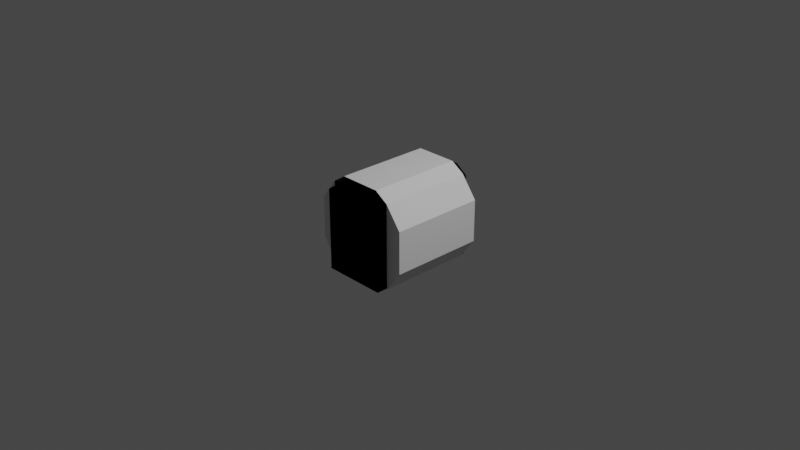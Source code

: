 # Source: base_crewTube1_IVA.blend  (saved by Blender 3.1.7; exported with 4.5.12 LTS)
import bpy
from mathutils import Matrix  # noqa: F401  (used for matrix-valued properties, if any)

bpy.ops.wm.read_factory_settings(use_empty=True)
scene = bpy.context.scene
scene.name = 'Scene'

# ---- collections
col_collection = bpy.data.collections.new('Collection'); scene.collection.children.link(col_collection)

# ---- materials (node trees are filled in below, after node groups)
mat_material_002 = bpy.data.materials.new('Material.002')
mat_material_002.use_transparent_shadow = False

# ---- node groups
ng_color4 = bpy.data.node_groups.new('Color4', 'ShaderNodeTree')
_s = ng_color4.interface.new_socket(name='Color', in_out='OUTPUT', socket_type='NodeSocketColor')
_s = ng_color4.interface.new_socket(name='Alpha', in_out='OUTPUT', socket_type='NodeSocketFloat')
_s = ng_color4.interface.new_socket(name='Color', in_out='INPUT', socket_type='NodeSocketColor')
_s = ng_color4.interface.new_socket(name='Alpha', in_out='INPUT', socket_type='NodeSocketFloat')
_s.min_value = 1.0
_N = ng_color4.nodes; _L = ng_color4.links
n0 = _N.new('NodeGroupInput'); n0.name = 'Group Input'; n0.location = (-403, 18)
n1 = _N.new('NodeGroupOutput'); n1.name = 'Group Output'; n1.location = (154, 24)
_L.new(n0.outputs[1], n1.inputs[1])
_L.new(n0.outputs[0], n1.inputs[0])
n1.is_active_output = True
ng_maincolor = bpy.data.node_groups.new('MainColor', 'ShaderNodeTree')
_s = ng_maincolor.interface.new_socket(name='Color', in_out='OUTPUT', socket_type='NodeSocketColor')
_s = ng_maincolor.interface.new_socket(name='Alpha', in_out='OUTPUT', socket_type='NodeSocketFloat')
_s = ng_maincolor.interface.new_socket(name='VColor', in_out='INPUT', socket_type='NodeSocketColor')
_s = ng_maincolor.interface.new_socket(name='VAlpha', in_out='INPUT', socket_type='NodeSocketFloat')
_s.min_value = 1e+04
_s = ng_maincolor.interface.new_socket(name='CColor', in_out='INPUT', socket_type='NodeSocketColor')
_s = ng_maincolor.interface.new_socket(name='CAlpha', in_out='INPUT', socket_type='NodeSocketFloat')
_s.min_value = 1.0
_s = ng_maincolor.interface.new_socket(name='TColor', in_out='INPUT', socket_type='NodeSocketColor')
_s = ng_maincolor.interface.new_socket(name='TAlpha', in_out='INPUT', socket_type='NodeSocketFloat')
_s.min_value = 1.0
_N = ng_maincolor.nodes; _L = ng_maincolor.links
n0 = _N.new('NodeGroupInput'); n0.name = 'Group Input'; n0.location = (-284, 35)
n1 = _N.new('NodeGroupOutput'); n1.name = 'Group Output'; n1.location = (332, -19)
n2 = _N.new('ShaderNodeMix'); n2.name = 'VC*CC*TC'; n2.location = (127, -33)
n2.label = 'VC*CC*TC'
n2.hide = True
n2.data_type = 'RGBA'
n2.blend_type = 'MULTIPLY'
n2.inputs[0].default_value = 1.0
n3 = _N.new('ShaderNodeMix'); n3.name = 'VC*CC'; n3.location = (-44, 33)
n3.label = 'VC*CC'
n3.hide = True
n3.data_type = 'RGBA'
n3.blend_type = 'MULTIPLY'
n3.inputs[0].default_value = 1.0
n4 = _N.new('ShaderNodeMath'); n4.name = 'VA*CA'; n4.location = (-59, -19)
n4.label = 'VA*CA'
n4.hide = True
n4.operation = 'MULTIPLY'
n4.inputs[2].default_value = 0.0
n5 = _N.new('ShaderNodeMath'); n5.name = 'VA*CA*TA'; n5.location = (130, -79)
n5.label = 'VA*CA*TA'
n5.hide = True
n5.operation = 'MULTIPLY'
n5.inputs[2].default_value = 0.0
_L.new(n0.outputs[2], n3.inputs[7])
_L.new(n0.outputs[4], n2.inputs[7])
_L.new(n2.outputs[2], n1.inputs[0])
_L.new(n3.outputs[2], n2.inputs[6])
_L.new(n0.outputs[0], n3.inputs[6])
_L.new(n0.outputs[1], n4.inputs[0])
_L.new(n0.outputs[3], n4.inputs[1])
_L.new(n4.outputs[0], n5.inputs[0])
_L.new(n0.outputs[5], n5.inputs[1])
_L.new(n5.outputs[0], n1.inputs[1])
n1.is_active_output = True
ng_standardshader = bpy.data.node_groups.new('StandardShader', 'ShaderNodeTree')
_s = ng_standardshader.interface.new_socket(name='BSDF', in_out='OUTPUT', socket_type='NodeSocketShader')
_s = ng_standardshader.interface.new_socket(name='BaseColor', in_out='INPUT', socket_type='NodeSocketColor')
_s = ng_standardshader.interface.new_socket(name='Shininess', in_out='INPUT', socket_type='NodeSocketFloat')
_s.min_value = 1e+04
_s = ng_standardshader.interface.new_socket(name='Gloss', in_out='INPUT', socket_type='NodeSocketFloat')
_s.min_value = 1e+04
_s = ng_standardshader.interface.new_socket(name='Emission', in_out='INPUT', socket_type='NodeSocketColor')
_s = ng_standardshader.interface.new_socket(name='Emission Strength', in_out='INPUT', socket_type='NodeSocketFloat')
_s.min_value = 1e+06
_s = ng_standardshader.interface.new_socket(name='Alpha', in_out='INPUT', socket_type='NodeSocketFloat')
_s.min_value = 1.0
_s = ng_standardshader.interface.new_socket(name='NormalColor', in_out='INPUT', socket_type='NodeSocketColor')
_N = ng_standardshader.nodes; _L = ng_standardshader.links
n0 = _N.new('NodeGroupOutput'); n0.name = 'Group Output'; n0.location = (555, 248)
n1 = _N.new('NodeGroupInput'); n1.name = 'Group Input'; n1.location = (-444, 74)
n2 = _N.new('ShaderNodeNormalMap'); n2.name = 'Normal Map'; n2.location = (-96, -256)
n2.hide = True
n3 = _N.new('ShaderNodeMath'); n3.name = 'Roughness'; n3.location = (-4, -2)
n3.label = 'Roughness'
n3.hide = True
n3.operation = 'SQRT'
n3.inputs[2].default_value = 0.0
n4 = _N.new('ShaderNodeMath'); n4.name = 'SpecularConv'; n4.location = (-120, 39)
n4.label = 'SpecularConv'
n4.hide = True
n4.operation = 'SQRT'
n4.inputs[2].default_value = 0.0
n5 = _N.new('ShaderNodeMath'); n5.name = 'Gloss2Rough'; n5.location = (-176, -1)
n5.label = 'Gloss2Rough'
n5.hide = True
n5.operation = 'SUBTRACT'
n5.inputs[0].default_value = 1.0
n5.inputs[2].default_value = 0.0
n6 = _N.new('ShaderNodeBsdfPrincipled'); n6.name = 'Principled BSDF'; n6.location = (226, 256)
n6.distribution = 'GGX'
n6.subsurface_method = 'BURLEY'
n6.inputs[3].default_value = 1.45
_L.new(n6.outputs[0], n0.inputs[0])
_L.new(n4.outputs[0], n6.inputs[13])
_L.new(n1.outputs[3], n6.inputs[27])
_L.new(n3.outputs[0], n6.inputs[2])
_L.new(n1.outputs[0], n6.inputs[0])
_L.new(n1.outputs[1], n4.inputs[0])
_L.new(n1.outputs[6], n2.inputs[1])
_L.new(n5.outputs[0], n3.inputs[0])
_L.new(n1.outputs[2], n5.inputs[1])
_L.new(n2.outputs[0], n6.inputs[5])
_L.new(n1.outputs[5], n6.inputs[4])
_L.new(n1.outputs[4], n6.inputs[28])
n0.is_active_output = True

# ---- material node trees
mat_material_002.use_nodes = True; mat_material_002.node_tree.nodes.clear()
_N = mat_material_002.node_tree.nodes; _L = mat_material_002.node_tree.links
n0 = _N.new('ShaderNodeTexImage'); n0.name = '_MainTex'; n0.location = (-131, -187)
n0.label = '_MainTex'
n0.hide = True
n1 = _N.new('ShaderNodeUVMap'); n1.name = 'UV Map'; n1.location = (-345, -213)
n2 = _N.new('ShaderNodeGroup'); n2.name = '_Color'; n2.location = (-34, -148)
n2.label = '_Color'
n2.hide = True
n2.node_tree = ng_color4
n2.inputs[0].default_value = (1.0, 1.0, 1.0, 1.0)
n2.inputs[1].default_value = 1.0
n3 = _N.new('ShaderNodeVertexColor'); n3.name = 'Vertex Color'; n3.location = (-31, -96)
n3.hide = True
n4 = _N.new('ShaderNodeOutputMaterial'); n4.name = 'Material Output'; n4.location = (765, 26)
n5 = _N.new('ShaderNodeGroup'); n5.name = 'Group'; n5.location = (157, 9)
n5.node_tree = ng_maincolor
n6 = _N.new('ShaderNodeGroup'); n6.name = 'StandardShader'; n6.location = (542, -4)
n6.node_tree = ng_standardshader
n6.inputs[1].default_value = 0.0
n6.inputs[2].default_value = 0.0
n6.inputs[3].default_value = (0.0, 0.0, 0.0, 1.0)
n6.inputs[4].default_value = 1.0
n6.inputs[6].default_value = (0.5, 0.5, 1.0, 1.0)
n7 = _N.new('ShaderNodeValue'); n7.name = '_Opacity'; n7.location = (327, -167)
n7.label = '_Opacity'
n7.hide = True
n7.outputs[0].default_value = 1.0
_L.new(n1.outputs[0], n0.inputs[0])
_L.new(n6.outputs[0], n4.inputs[0])
_L.new(n2.outputs[0], n5.inputs[2])
_L.new(n2.outputs[1], n5.inputs[3])
_L.new(n0.outputs[0], n5.inputs[4])
_L.new(n0.outputs[1], n5.inputs[5])
_L.new(n5.outputs[0], n6.inputs[0])
_L.new(n3.outputs[1], n5.inputs[1])
_L.new(n3.outputs[0], n5.inputs[0])
_L.new(n7.outputs[0], n6.inputs[5])
n4.is_active_output = True

# ---- world
world_world = bpy.data.worlds.new('World'); scene.world = world_world
world_world.use_nodes = True; world_world.node_tree.nodes.clear()
_N = world_world.node_tree.nodes; _L = world_world.node_tree.links
n0 = _N.new('ShaderNodeOutputWorld'); n0.name = 'World Output'; n0.location = (300, 300)
n1 = _N.new('ShaderNodeBackground'); n1.name = 'Background'; n1.location = (10, 300)
n1.inputs[0].default_value = (0.05088, 0.05088, 0.05088, 1.0)
_L.new(n1.outputs[0], n0.inputs[0])
n0.is_active_output = True
world_world.color = (0.05088, 0.05088, 0.05088)
world_world.use_sun_shadow = False
world_world.sun_shadow_jitter_overblur = 0.0

# ---- cameras
cam_camera = bpy.data.cameras.new('Camera')
cam_camera.clip_end = 100.0
cam_camera.ortho_scale = 7.314

# ---- lights
light_light = bpy.data.lights.new('Light', 'POINT')
light_light.transmission_factor = 0.0
light_light.energy = 1000.0
light_light.shadow_soft_size = 0.1
light_light.shadow_maximum_resolution = 0.006
light_light.use_absolute_resolution = True

# ---- meshes
me_cutout = bpy.data.meshes.new('cutout')
me_cutout.from_pydata([(0.3491, 0.5972, -0.4763), (0.3491, -0.618, -0.4763), (-0.3497, -0.618, -0.4763), (-0.3497, 0.5972, -0.4763), (-0.3497, 0.5972, 0.4116), (-0.3497, -0.618, 0.4116), (-0.2207, -0.618, 0.5037), (-0.2207, 0.5972, 0.5037), (0.2207, 0.5972, 0.5037), (0.2207, -0.618, 0.5037), (0.3491, -0.618, 0.4127), (0.3491, 0.5972, 0.4127), (-0.3497, 0.5972, -0.4763), (-0.3497, -0.618, -0.4763), (-0.3497, -0.618, 0.4116), (-0.3497, 0.5972, 0.4116), (0.3491, 0.5972, 0.4127), (0.3491, -0.618, 0.4127), (0.3491, -0.618, -0.4763), (0.3491, 0.5972, -0.4763), (-0.2207, 0.5972, 0.5037), (-0.2207, -0.618, 0.5037), (0.2207, -0.618, 0.5037), (0.2207, 0.5972, 0.5037), (-0.3497, -0.618, -0.4763), (0.3491, -0.618, -0.4763), (0.3491, -0.618, 0.4127), (0.2207, -0.618, 0.5037), (-0.2207, -0.618, 0.5037), (-0.3497, -0.618, 0.4116), (-0.3497, 0.5972, -0.4763), (-0.3497, 0.5972, 0.4116), (-0.2207, 0.5972, 0.5037), (0.2207, 0.5972, 0.5037), (0.3491, 0.5972, 0.4127), (0.3491, 0.5972, -0.4763)], [], [(0, 1, 2), (0, 2, 3), (5, 6, 4), (6, 7, 4), (9, 10, 8), (10, 11, 8), (13, 14, 12), (14, 15, 12), (17, 18, 16), (18, 19, 16), (21, 22, 20), (22, 23, 20), (24, 25, 29), (26, 27, 25), (28, 29, 27), (27, 29, 25), (30, 31, 35), (32, 33, 31), (34, 35, 33), (33, 35, 31)])
_uv = me_cutout.uv_layers.new(name='UVMap')
_uv.uv.foreach_set('vector', [0.6594, 1.0, 0.6594, 1.0, 0.4656, 1.0, 0.6594, 1.0, 0.4656, 1.0, 0.4656, 1.0, 0.1826, 1.0, 0.125, 1.0, 0.1826, 1.0, 0.125, 1.0, 0.125, 1.0, 0.1826, 1.0, 1.0, 1.0, 0.9428, 1.0, 1.0, 1.0, 0.9428, 1.0, 0.9428, 1.0, 1.0, 1.0, 0.1011, 0.09726, 0.03628, 0.2526, 0.1011, 0.09726, 0.03628, 0.2526, 0.03628, 0.2526, 0.1011, 0.09726, 0.3991, 0.403, 0.4633, 0.2473, 0.3991, 0.403, 0.4633, 0.2473, 0.4633, 0.2473, 0.3991, 0.403, 0.125, 1.0, 0.0, 1.0, 0.125, 1.0, 0.0, 1.0, 0.0, 1.0, 0.125, 1.0, 0.1011, 0.09726, 0.4633, 0.2473, 0.03628, 0.2526, 0.9428, 1.0, 0.0, 1.0, 0.4633, 0.2473, 0.125, 1.0, 0.03628, 0.2526, 0.0, 1.0, 0.0, 1.0, 0.03628, 0.2526, 0.4633, 0.2473, 0.1011, 0.09726, 0.03628, 0.2526, 0.4633, 0.2473, 0.125, 1.0, 0.0, 1.0, 0.03628, 0.2526, 0.9428, 1.0, 0.4633, 0.2473, 0.0, 1.0, 0.0, 1.0, 0.4633, 0.2473, 0.03628, 0.2526])
me_cutout.materials.append(mat_material_002)
me_cutout.use_remesh_fix_poles = True
me_cutout.use_remesh_preserve_attributes = False
me_cutout.update()
me_cutout.normals_split_custom_set([tuple(v) for v in zip(*[iter([0.0, 0.0, -1.0, 0.0, 0.0, -1.0, 0.0, 0.0, -1.0, 0.0, 0.0, -1.0, 0.0, 0.0, -1.0, 0.0, 0.0, -1.0, -0.5813, 0.0, 0.8137, -0.5813, 0.0, 0.8137, -0.5813, 0.0, 0.8137, -0.5813, 0.0, 0.8137, -0.5813, 0.0, 0.8137, -0.5813, 0.0, 0.8137, 0.5785, 0.0, 0.8157, 0.5785, 0.0, 0.8157, 0.5785, 0.0, 0.8157, 0.5785, 0.0, 0.8157, 0.5785, 0.0, 0.8157, 0.5785, 0.0, 0.8157, -1.0, 0.0, 0.0, -1.0, 0.0, 0.0, -1.0, 0.0, 0.0, -1.0, 0.0, 0.0, -1.0, 0.0, 0.0, -1.0, 0.0, 0.0, 1.0, 0.0, 0.0, 1.0, 0.0, 0.0, 1.0, 0.0, 0.0, 1.0, 0.0, 0.0, 1.0, 0.0, 0.0, 1.0, 0.0, 0.0, 0.0, 0.0, 1.0, 0.0, 0.0, 1.0, 0.0, 0.0, 1.0, 0.0, 0.0, 1.0, 0.0, 0.0, 1.0, 0.0, 0.0, 1.0, 0.0, -1.0, -2.882e-07, 0.0, -1.0, -2.882e-07, 0.0, -1.0, -2.882e-07, -1.426e-07, -1.0, -1.305e-07, -1.426e-07, -1.0, -1.305e-07, -1.426e-07, -1.0, -1.305e-07, 0.0, -1.0, 0.0, 0.0, -1.0, 0.0, 0.0, -1.0, 0.0, 2.886e-08, -1.0, -1.044e-07, 2.886e-08, -1.0, -1.044e-07, 2.886e-08, -1.0, -1.044e-07, 0.0, 1.0, 1.921e-07, 0.0, 1.0, 1.921e-07, 0.0, 1.0, 1.921e-07, 0.0, 1.0, -1.466e-06, 0.0, 1.0, -1.466e-06, 0.0, 1.0, -1.466e-06, 1.426e-07, 1.0, 2.611e-07, 1.426e-07, 1.0, 2.611e-07, 1.426e-07, 1.0, 2.611e-07, -2.886e-08, 1.0, 2.088e-07, -2.886e-08, 1.0, 2.088e-07, -2.886e-08, 1.0, 2.088e-07])] * 3)])
me_shellcollider_collider = bpy.data.meshes.new('shellCollider.collider')
me_shellcollider_collider.from_pydata([(0.3785, 0.519, 0.4596), (0.5543, 0.519, 0.2296), (0.5543, -0.519, 0.2296), (0.3785, -0.519, 0.4596), (0.5543, 0.519, -0.2296), (0.5543, -0.519, -0.2296), (0.3785, 0.519, -0.4651), (0.3785, -0.519, -0.4651), (-0.379, 0.519, -0.4651), (-0.379, -0.519, -0.4651), (-0.5543, 0.519, -0.2296), (-0.5543, -0.519, -0.2296), (-0.5543, 0.519, 0.2296), (-0.5543, -0.519, 0.2296), (-0.379, 0.519, 0.4585), (-0.2296, 0.519, 0.5543), (-0.2296, -0.519, 0.5543), (-0.379, -0.519, 0.4585), (0.2296, 0.519, 0.5543), (0.2296, -0.519, 0.5543)], [], [(0, 1, 2), (0, 2, 3), (4, 5, 1), (5, 2, 1), (6, 7, 4), (7, 5, 4), (8, 9, 6), (9, 7, 6), (10, 11, 8), (11, 9, 8), (12, 13, 10), (13, 11, 10), (15, 16, 14), (16, 17, 14), (18, 19, 15), (19, 16, 15), (4, 1, 6), (1, 0, 6), (2, 5, 3), (5, 7, 3), (12, 10, 14), (10, 8, 14), (11, 13, 9), (13, 17, 9), (0, 3, 18), (3, 19, 18), (14, 17, 12), (17, 13, 12)])
me_shellcollider_collider.use_remesh_fix_poles = True
me_shellcollider_collider.use_remesh_preserve_attributes = False
me_shellcollider_collider.update()

# ---- objects
ob_light = bpy.data.objects.new('Light', light_light)
ob_camera = bpy.data.objects.new('Camera', cam_camera)
ob_freeiva_tube1 = bpy.data.objects.new('FreeIva_tube1', None)
ob_cutout = bpy.data.objects.new('cutout', me_cutout)
ob_shellcollider_collider = bpy.data.objects.new('shellCollider.collider', me_shellcollider_collider)
ob_doorhatch = bpy.data.objects.new('doorHatch', None)

# ---- transforms, parenting, visibility, modifiers, constraints
ob_light.location = (4.076, 1.005, 5.904)
ob_light.rotation_euler = (0.6503, 0.05522, 1.866)
ob_light.lock_rotations_4d = False
ob_light.empty_display_type = 'ARROWS'
ob_light.color = (0.0, 0.0, 0.0, 0.0)
ob_light.lineart.crease_threshold = 0.0
ob_camera.location = (7.359, -6.926, 4.958)
ob_camera.rotation_euler = (1.109, 0.0, 0.8149)
ob_camera.lock_rotations_4d = False
ob_camera.empty_display_type = 'ARROWS'
ob_camera.color = (0.0, 0.0, 0.0, 0.0)
ob_camera.display_type = 'WIRE'
ob_camera.lineart.crease_threshold = 0.0
ob_freeiva_tube1.location = (0.0, 0.0, 0.0)
ob_freeiva_tube1.rotation_mode = 'QUATERNION'
ob_freeiva_tube1.rotation_quaternion = (1.0, 0.0, 0.0, 0.0)
ob_cutout.parent = ob_freeiva_tube1
ob_cutout.location = (0.0, 0.0, 0.0)
ob_cutout.rotation_mode = 'QUATERNION'
ob_cutout.rotation_quaternion = (1.0, 0.0, 0.0, 0.0)
ob_cutout.scale = (1.0, 1.0, 1.0)
ob_shellcollider_collider.parent = ob_freeiva_tube1
ob_shellcollider_collider.location = (0.0, 0.0, 0.0)
ob_shellcollider_collider.rotation_mode = 'QUATERNION'
ob_shellcollider_collider.rotation_quaternion = (1.0, 0.0, 0.0, 0.0)
ob_shellcollider_collider.scale = (1.0, 1.0, 1.0)
ob_doorhatch.location = (0.0, 0.519, 0.0)
ob_doorhatch.rotation_mode = 'QUATERNION'
ob_doorhatch.rotation_quaternion = (0.7071, 0.7071, 0.0, 0.0)

# ---- collection membership
col_collection.objects.link(ob_light)
col_collection.objects.link(ob_camera)
col_collection.objects.link(ob_freeiva_tube1)
col_collection.objects.link(ob_cutout)
col_collection.objects.link(ob_shellcollider_collider)
col_collection.objects.link(ob_doorhatch)

# ---- scene / render settings (as saved in the file)
scene.camera = ob_camera
scene.frame_start = 1; scene.frame_end = 250; scene.frame_set(1)
scene.render.engine = 'BLENDER_EEVEE_NEXT'
scene.cycles.sampling_pattern = 'TABULATED_SOBOL'
scene.cycles.use_light_tree = False
scene.view_settings.view_transform = 'Filmic'
bpy.context.view_layer.update()
